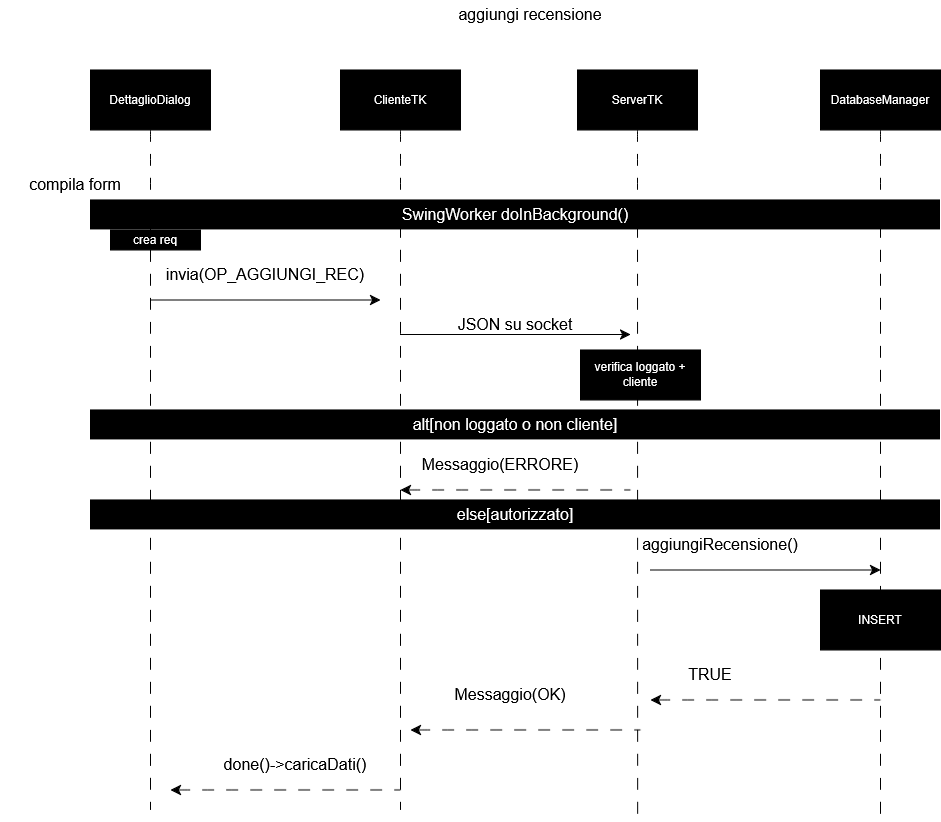

The diagram above was exported from draw.io. Its source (the exported page's mxGraphModel, read from the mxfile embedded in the PNG):
<mxGraphModel dx="-53" dy="-636" grid="1" gridSize="10" guides="1" tooltips="1" connect="1" arrows="1" fold="1" page="1" pageScale="1" pageWidth="827" pageHeight="1169" background="light-dark(#ffffff, #121212)" math="0" shadow="0">
  <root>
    <mxCell id="0" />
    <mxCell id="1" parent="0" />
    <mxCell id="18aHPrF39P5FPA6dxrWT-622" edge="1" parent="1" source="18aHPrF39P5FPA6dxrWT-623" style="edgeStyle=none;curved=1;rounded=0;orthogonalLoop=1;jettySize=auto;html=1;exitX=0.5;exitY=1;exitDx=0;exitDy=0;fontSize=12;startSize=8;endSize=8;dashed=1;dashPattern=12 12;endArrow=none;endFill=0;">
      <mxGeometry relative="1" as="geometry">
        <mxPoint x="1247.9999542236328" y="1988.433349609375" as="targetPoint" />
      </mxGeometry>
    </mxCell>
    <mxCell id="18aHPrF39P5FPA6dxrWT-623" parent="1" style="whiteSpace=wrap;html=1;fillColor=light-dark(#000000,#0C0C0C);fontColor=light-dark(#FFFFFF,#F3F3F3);" value="DettaglioDialog" vertex="1">
      <mxGeometry height="60" width="120" x="1187.9999542236328" y="1248.433349609375" as="geometry" />
    </mxCell>
    <mxCell id="18aHPrF39P5FPA6dxrWT-624" edge="1" parent="1" source="18aHPrF39P5FPA6dxrWT-625" style="edgeStyle=none;curved=1;rounded=0;orthogonalLoop=1;jettySize=auto;html=1;exitX=0.5;exitY=1;exitDx=0;exitDy=0;fontSize=12;startSize=8;endSize=8;dashed=1;dashPattern=12 12;endArrow=none;endFill=0;">
      <mxGeometry relative="1" as="geometry">
        <mxPoint x="1497.9999542236328" y="1988.433349609375" as="targetPoint" />
      </mxGeometry>
    </mxCell>
    <mxCell id="18aHPrF39P5FPA6dxrWT-625" parent="1" style="whiteSpace=wrap;html=1;fillColor=light-dark(#000000,#0C0C0C);fontColor=light-dark(#FFFFFF,#F3F3F3);" value="ClienteTK" vertex="1">
      <mxGeometry height="60" width="120" x="1437.9999542236328" y="1248.433349609375" as="geometry" />
    </mxCell>
    <mxCell id="18aHPrF39P5FPA6dxrWT-626" edge="1" parent="1" source="18aHPrF39P5FPA6dxrWT-627" style="edgeStyle=none;curved=1;rounded=0;orthogonalLoop=1;jettySize=auto;html=1;exitX=0.5;exitY=1;exitDx=0;exitDy=0;fontSize=12;startSize=8;endSize=8;dashed=1;dashPattern=12 12;endArrow=none;endFill=0;">
      <mxGeometry relative="1" as="geometry">
        <mxPoint x="1735.1699542236329" y="1998.433349609375" as="targetPoint" />
      </mxGeometry>
    </mxCell>
    <mxCell id="18aHPrF39P5FPA6dxrWT-627" parent="1" style="whiteSpace=wrap;html=1;fillColor=light-dark(#000000,#0C0C0C);fontColor=light-dark(#FFFFFF,#F3F3F3);" value="ServerTK" vertex="1">
      <mxGeometry height="60" width="120" x="1674.9999542236328" y="1248.433349609375" as="geometry" />
    </mxCell>
    <mxCell id="18aHPrF39P5FPA6dxrWT-628" edge="1" parent="1" source="18aHPrF39P5FPA6dxrWT-629" style="edgeStyle=none;curved=1;rounded=0;orthogonalLoop=1;jettySize=auto;html=1;exitX=0.5;exitY=1;exitDx=0;exitDy=0;fontSize=12;startSize=8;endSize=8;dashed=1;dashPattern=12 12;endArrow=none;endFill=0;">
      <mxGeometry relative="1" as="geometry">
        <mxPoint x="1977.9999542236328" y="1998.433349609375" as="targetPoint" />
      </mxGeometry>
    </mxCell>
    <mxCell id="18aHPrF39P5FPA6dxrWT-629" parent="1" style="whiteSpace=wrap;html=1;fillColor=light-dark(#000000,#0C0C0C);fontColor=light-dark(#FFFFFF,#F3F3F3);" value="DatabaseManager" vertex="1">
      <mxGeometry height="60" width="120" x="1917.9999542236328" y="1248.433349609375" as="geometry" />
    </mxCell>
    <mxCell id="18aHPrF39P5FPA6dxrWT-630" parent="1" style="text;html=1;whiteSpace=wrap;strokeColor=none;fillColor=none;align=center;verticalAlign=middle;rounded=0;fontSize=16;" value="compila form" vertex="1">
      <mxGeometry height="30" width="150" x="1097.9999542236328" y="1348.433349609375" as="geometry" />
    </mxCell>
    <mxCell id="18aHPrF39P5FPA6dxrWT-631" parent="1" style="text;html=1;whiteSpace=wrap;strokeColor=none;fillColor=none;align=center;verticalAlign=middle;rounded=0;fontSize=16;" value="aggiungi recensione" vertex="1">
      <mxGeometry height="30" width="200" x="1527.9999542236328" y="1178.433349609375" as="geometry" />
    </mxCell>
    <mxCell id="18aHPrF39P5FPA6dxrWT-632" parent="1" style="text;html=1;whiteSpace=wrap;strokeColor=none;fillColor=none;align=center;verticalAlign=middle;rounded=0;fontSize=16;" value="invia(OP_AGGIUNGI_REC)" vertex="1">
      <mxGeometry height="30" width="150" x="1287.9999542236328" y="1438.433349609375" as="geometry" />
    </mxCell>
    <mxCell id="18aHPrF39P5FPA6dxrWT-633" parent="1" style="text;html=1;whiteSpace=wrap;strokeColor=none;fillColor=none;align=center;verticalAlign=middle;rounded=0;fontSize=16;" value="JSON su socket" vertex="1">
      <mxGeometry height="30" width="210" x="1507.9999542236328" y="1488.433349609375" as="geometry" />
    </mxCell>
    <mxCell id="18aHPrF39P5FPA6dxrWT-634" edge="1" parent="1" style="endArrow=classic;html=1;rounded=0;fontSize=12;startSize=8;endSize=8;curved=1;endFill=1;" value="">
      <mxGeometry height="50" relative="1" width="50" as="geometry">
        <mxPoint x="1247.9999542236328" y="1478.433349609375" as="sourcePoint" />
        <mxPoint x="1477.9999542236328" y="1478.433349609375" as="targetPoint" />
      </mxGeometry>
    </mxCell>
    <mxCell id="18aHPrF39P5FPA6dxrWT-635" edge="1" parent="1" style="endArrow=classic;html=1;rounded=0;fontSize=12;startSize=8;endSize=8;curved=1;endFill=1;" value="">
      <mxGeometry height="50" relative="1" width="50" as="geometry">
        <mxPoint x="1497.9999542236328" y="1512.933349609375" as="sourcePoint" />
        <mxPoint x="1727.9999542236328" y="1512.933349609375" as="targetPoint" />
      </mxGeometry>
    </mxCell>
    <mxCell id="18aHPrF39P5FPA6dxrWT-636" edge="1" parent="1" style="endArrow=none;html=1;rounded=0;fontSize=12;startSize=8;endSize=8;curved=1;endFill=0;startArrow=classic;startFill=1;dashed=1;dashPattern=12 12;" value="">
      <mxGeometry height="50" relative="1" width="50" as="geometry">
        <mxPoint x="1497.9999542236328" y="1668.433349609375" as="sourcePoint" />
        <mxPoint x="1727.9999542236328" y="1668.433349609375" as="targetPoint" />
      </mxGeometry>
    </mxCell>
    <mxCell id="18aHPrF39P5FPA6dxrWT-637" parent="1" style="text;html=1;whiteSpace=wrap;strokeColor=none;fillColor=none;align=center;verticalAlign=middle;rounded=0;fontSize=16;" value="Messaggio(ERRORE)" vertex="1">
      <mxGeometry height="30" width="200" x="1497.9999542236328" y="1628.433349609375" as="geometry" />
    </mxCell>
    <mxCell id="18aHPrF39P5FPA6dxrWT-638" parent="1" style="whiteSpace=wrap;html=1;fillColor=light-dark(#000000,#0C0C0C);fontColor=light-dark(#FFFFFF,#F3F3F3);" value="crea req" vertex="1">
      <mxGeometry height="20" width="90" x="1207.9999542236328" y="1408.433349609375" as="geometry" />
    </mxCell>
    <mxCell id="18aHPrF39P5FPA6dxrWT-639" parent="1" style="text;html=1;whiteSpace=wrap;strokeColor=none;fillColor=light-dark(#000000,#0C0C0C);align=center;verticalAlign=middle;rounded=0;fontSize=16;fontColor=light-dark(#FFFFFF,#F3F3F3);" value="SwingWorker doInBackground()" vertex="1">
      <mxGeometry height="30" width="850" x="1187.9999542236328" y="1378.433349609375" as="geometry" />
    </mxCell>
    <mxCell id="18aHPrF39P5FPA6dxrWT-640" parent="1" style="whiteSpace=wrap;html=1;fillColor=light-dark(#000000,#0C0C0C);fontColor=light-dark(#FFFFFF,#F3F3F3);" value="verifica loggato + cliente" vertex="1">
      <mxGeometry height="50" width="120" x="1677.9999542236328" y="1528.433349609375" as="geometry" />
    </mxCell>
    <mxCell id="18aHPrF39P5FPA6dxrWT-641" parent="1" style="text;html=1;whiteSpace=wrap;strokeColor=none;fillColor=light-dark(#000000,#0C0C0C);align=center;verticalAlign=middle;rounded=0;fontSize=16;fontColor=light-dark(#FFFFFF,#F3F3F3);" value="alt[non loggato o non cliente]" vertex="1">
      <mxGeometry height="30" width="850" x="1187.9999542236328" y="1588.433349609375" as="geometry" />
    </mxCell>
    <mxCell id="18aHPrF39P5FPA6dxrWT-642" parent="1" style="text;html=1;whiteSpace=wrap;strokeColor=none;fillColor=light-dark(#000000,#0C0C0C);align=center;verticalAlign=middle;rounded=0;fontSize=16;fontColor=light-dark(#FFFFFF,#F3F3F3);" value="else[autorizzato]" vertex="1">
      <mxGeometry height="30" width="850" x="1187.9999542236328" y="1678.433349609375" as="geometry" />
    </mxCell>
    <mxCell id="18aHPrF39P5FPA6dxrWT-643" edge="1" parent="1" style="endArrow=classic;html=1;rounded=0;fontSize=12;startSize=8;endSize=8;curved=1;endFill=1;" value="">
      <mxGeometry height="50" relative="1" width="50" as="geometry">
        <mxPoint x="1747.9999542236328" y="1748.433349609375" as="sourcePoint" />
        <mxPoint x="1977.9999542236328" y="1748.433349609375" as="targetPoint" />
      </mxGeometry>
    </mxCell>
    <mxCell id="18aHPrF39P5FPA6dxrWT-644" parent="1" style="text;html=1;whiteSpace=wrap;strokeColor=none;fillColor=none;align=center;verticalAlign=middle;rounded=0;fontSize=16;" value="aggiungiRecensione()" vertex="1">
      <mxGeometry height="30" width="60" x="1787.9999542236328" y="1708.433349609375" as="geometry" />
    </mxCell>
    <mxCell id="18aHPrF39P5FPA6dxrWT-645" parent="1" style="whiteSpace=wrap;html=1;fillColor=light-dark(#000000,#0C0C0C);fontColor=light-dark(#FFFFFF,#F3F3F3);" value="INSERT" vertex="1">
      <mxGeometry height="60" width="120" x="1917.9999542236328" y="1768.433349609375" as="geometry" />
    </mxCell>
    <mxCell id="18aHPrF39P5FPA6dxrWT-646" edge="1" parent="1" style="endArrow=none;html=1;rounded=0;fontSize=12;startSize=8;endSize=8;curved=1;endFill=0;startArrow=classic;startFill=1;dashed=1;dashPattern=12 12;" value="">
      <mxGeometry height="50" relative="1" width="50" as="geometry">
        <mxPoint x="1747.9999542236328" y="1878.433349609375" as="sourcePoint" />
        <mxPoint x="1977.9999542236328" y="1878.433349609375" as="targetPoint" />
      </mxGeometry>
    </mxCell>
    <mxCell id="18aHPrF39P5FPA6dxrWT-647" parent="1" style="text;html=1;whiteSpace=wrap;strokeColor=none;fillColor=none;align=center;verticalAlign=middle;rounded=0;fontSize=16;" value="TRUE" vertex="1">
      <mxGeometry height="30" width="60" x="1777.9999542236328" y="1838.433349609375" as="geometry" />
    </mxCell>
    <mxCell id="18aHPrF39P5FPA6dxrWT-648" edge="1" parent="1" style="endArrow=none;html=1;rounded=0;fontSize=12;startSize=8;endSize=8;curved=1;endFill=0;startArrow=classic;startFill=1;dashed=1;dashPattern=12 12;" value="">
      <mxGeometry height="50" relative="1" width="50" as="geometry">
        <mxPoint x="1507.9999542236328" y="1908.433349609375" as="sourcePoint" />
        <mxPoint x="1737.9999542236328" y="1908.433349609375" as="targetPoint" />
      </mxGeometry>
    </mxCell>
    <mxCell id="18aHPrF39P5FPA6dxrWT-649" parent="1" style="text;html=1;whiteSpace=wrap;strokeColor=none;fillColor=none;align=center;verticalAlign=middle;rounded=0;fontSize=16;" value="Messaggio(OK)" vertex="1">
      <mxGeometry height="30" width="60" x="1577.9999542236328" y="1858.433349609375" as="geometry" />
    </mxCell>
    <mxCell id="18aHPrF39P5FPA6dxrWT-650" edge="1" parent="1" style="endArrow=none;html=1;rounded=0;fontSize=12;startSize=8;endSize=8;curved=1;endFill=0;startArrow=classic;startFill=1;dashed=1;dashPattern=12 12;" value="">
      <mxGeometry height="50" relative="1" width="50" as="geometry">
        <mxPoint x="1267.9999542236328" y="1968.433349609375" as="sourcePoint" />
        <mxPoint x="1497.9999542236328" y="1968.433349609375" as="targetPoint" />
      </mxGeometry>
    </mxCell>
    <mxCell id="18aHPrF39P5FPA6dxrWT-651" parent="1" style="text;html=1;whiteSpace=wrap;strokeColor=none;fillColor=none;align=center;verticalAlign=middle;rounded=0;fontSize=16;" value="done()-&amp;gt;caricaDati()" vertex="1">
      <mxGeometry height="30" width="150" x="1317.9999542236328" y="1928.433349609375" as="geometry" />
    </mxCell>
  </root>
</mxGraphModel>